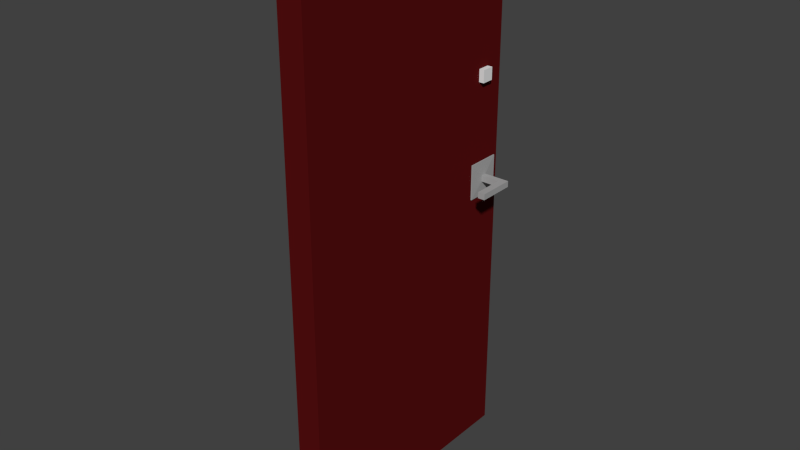 # Source: door.blend  (saved by Blender 2.78.0; exported with 4.5.12 LTS)
import bpy
from mathutils import Matrix  # noqa: F401  (used for matrix-valued properties, if any)

bpy.ops.wm.read_factory_settings(use_empty=True)
scene = bpy.context.scene
scene.name = 'Scene'

# ---- collections
col_collection_1 = bpy.data.collections.new('Collection 1'); scene.collection.children.link(col_collection_1)

# ---- materials (node trees are filled in below, after node groups)
mat_wood = bpy.data.materials.new('wood')
mat_wood.alpha_threshold = 0.0
mat_wood.use_transparent_shadow = False
mat_wood.diffuse_color = (0.0985, 0.005387, 0.005877, 1.0)
mat_wood.roughness = 0.5
mat_wood.specular_intensity = 0.3229
mat_wood.line_color = (0.0, 0.0, 0.0, 1.0)
mat_door_handle = bpy.data.materials.new('door_handle')
mat_door_handle.alpha_threshold = 0.0
mat_door_handle.use_transparent_shadow = False
mat_door_handle.diffuse_color = (0.3844, 0.3844, 0.3844, 1.0)
mat_door_handle.roughness = 0.5
mat_door_handle.specular_intensity = 1.0

# ---- material node trees

# ---- world
world_world = bpy.data.worlds.new('World'); scene.world = world_world
world_world.color = (0.05088, 0.05088, 0.05088)
world_world.use_sun_shadow = False
world_world.sun_shadow_jitter_overblur = 0.0
world_world.cycles.sampling_method = 'NONE'
world_world.cycles.sample_map_resolution = 256

# ---- meshes
me_cube_035 = bpy.data.meshes.new('Cube.035')
me_cube_035.from_pydata([(-0.04573, -0.002408, -0.9633), (-0.04573, 0.8976, -0.9633), (0.04427, 0.8976, -0.9633), (0.04427, -0.002408, -0.9633), (-0.04573, -0.002408, 0.9967), (-0.04573, 0.8976, 0.9967), (0.04427, 0.8976, 0.9967), (0.04427, -0.002408, 0.9967)], [], [(4, 5, 1, 0), (5, 6, 2, 1), (6, 7, 3, 2), (7, 4, 0, 3), (0, 1, 2, 3), (7, 6, 5, 4)])
me_cube_035.materials.append(mat_wood)
me_cube_035.use_remesh_preserve_volume = False
me_cube_035.use_remesh_preserve_attributes = False
me_cube_035.use_mirror_vertex_groups = False
me_cube_035.update()
me_cube_036 = bpy.data.meshes.new('Cube.036')
me_cube_036.from_pydata([(-0.01115, 0.09856, -0.01028), (-0.01115, -0.0008813, -0.01028), (0.009704, -0.0008813, -0.01028), (0.009704, 0.09856, -0.01028), (-0.01115, 0.09856, 0.01114), (-0.01115, -0.0008813, 0.01114), (0.009704, -0.0008813, 0.01114), (0.009704, 0.09856, 0.01114), (-0.01115, 0.07263, 0.01114), (-0.01115, 0.07263, -0.01028), (0.009704, 0.07263, 0.01114), (0.009704, 0.07263, -0.01028), (-0.1233, 0.09856, -0.01028), (-0.1233, 0.09856, 0.01114), (-0.1233, 0.07263, 0.01114), (-0.1233, 0.07263, -0.01028), (-0.06172, -0.00312, 0.06307), (-0.06172, -0.00312, -0.06221), (0.06027, -0.00312, 0.06307), (0.06027, -0.00312, -0.06221), (-0.06172, -0.02292, 0.06307), (-0.06172, -0.02292, -0.06221), (0.06027, -0.02292, 0.06307), (0.06027, -0.02292, -0.06221)], [], [(8, 9, 1, 5), (6, 5, 16, 18), (10, 11, 3, 7), (7, 3, 0, 4), (9, 11, 2, 1), (10, 8, 5, 6), (7, 4, 8, 10), (0, 3, 11, 9), (6, 2, 11, 10), (8, 14, 15, 9), (13, 12, 15, 14), (4, 13, 14, 8), (9, 15, 12, 0), (0, 12, 13, 4), (17, 19, 23, 21), (5, 1, 17, 16), (2, 6, 18, 19), (1, 2, 19, 17), (20, 21, 23, 22), (18, 16, 20, 22), (19, 18, 22, 23), (16, 17, 21, 20)])
me_cube_036.materials.append(mat_door_handle)
me_cube_036.use_remesh_preserve_volume = False
me_cube_036.use_remesh_preserve_attributes = False
me_cube_036.use_mirror_vertex_groups = False
me_cube_036.update()
me_cube_037 = bpy.data.meshes.new('Cube.037')
me_cube_037.from_pydata([(-1.072, -1.954, -0.9546), (-1.072, -0.08077, -0.9546), (0.9278, -0.08077, -0.9546), (0.9278, -1.954, -0.9546), (-1.072, -1.954, 1.045), (-1.072, -0.08077, 1.045), (0.9278, -0.08077, 1.045), (0.9278, -1.954, 1.045), (-1.072, -1.433, 1.045), (-1.072, -1.433, -0.9546), (0.9278, -1.433, 1.045), (0.9278, -1.433, -0.9546), (-11.82, -1.954, -0.9546), (-11.82, -1.954, 1.045), (-11.82, -1.433, 1.045), (-11.82, -1.433, -0.9546), (-5.966, -0.03655, 5.939), (-5.966, -0.03655, -5.848), (5.822, -0.03655, 5.939), (5.822, -0.03655, -5.848), (-5.966, 0.3871, 5.939), (-5.966, 0.3871, -5.848), (5.822, 0.3871, 5.939), (5.822, 0.3871, -5.848)], [], [(8, 5, 1, 9), (5, 6, 18, 16), (10, 7, 3, 11), (7, 4, 0, 3), (9, 1, 2, 11), (10, 6, 5, 8), (7, 10, 8, 4), (0, 9, 11, 3), (6, 10, 11, 2), (8, 9, 15, 14), (13, 14, 15, 12), (4, 8, 14, 13), (9, 0, 12, 15), (0, 4, 13, 12), (19, 17, 21, 23), (1, 5, 16, 17), (6, 2, 19, 18), (2, 1, 17, 19), (20, 22, 23, 21), (16, 18, 22, 20), (18, 19, 23, 22), (17, 16, 20, 21)])
me_cube_037.materials.append(mat_door_handle)
me_cube_037.use_remesh_preserve_volume = False
me_cube_037.use_remesh_preserve_attributes = False
me_cube_037.use_mirror_vertex_groups = False
me_cube_037.update()
me_cube = bpy.data.meshes.new('Cube')
me_cube.from_pydata([(-2.811, -1.0, -1.0), (-2.811, -1.0, 1.0), (-2.811, 1.0, -1.0), (-2.811, 1.0, 1.0), (-0.5552, -1.0, -1.0), (-0.5552, -1.0, 1.0), (-0.5552, 1.0, -1.0), (-0.5552, 1.0, 1.0)], [], [(0, 1, 3, 2), (2, 3, 7, 6), (6, 7, 5, 4), (4, 5, 1, 0), (2, 6, 4, 0), (7, 3, 1, 5)])
me_cube.use_remesh_preserve_volume = False
me_cube.use_remesh_preserve_attributes = False
me_cube.use_mirror_vertex_groups = False
me_cube.update()
me_cube_001 = bpy.data.meshes.new('Cube.001')
me_cube_001.from_pydata([(-2.811, -1.0, -1.0), (-2.811, -1.0, 1.0), (-2.811, 1.0, -1.0), (-2.811, 1.0, 1.0), (-0.5552, -1.0, -1.0), (-0.5552, -1.0, 1.0), (-0.5552, 1.0, -1.0), (-0.5552, 1.0, 1.0)], [], [(0, 1, 3, 2), (2, 3, 7, 6), (6, 7, 5, 4), (4, 5, 1, 0), (2, 6, 4, 0), (7, 3, 1, 5)])
me_cube_001.use_remesh_preserve_volume = False
me_cube_001.use_remesh_preserve_attributes = False
me_cube_001.use_mirror_vertex_groups = False
me_cube_001.update()

# ---- objects
ob_door = bpy.data.objects.new('door', me_cube_035)
ob_inner_handler = bpy.data.objects.new('inner_handler', me_cube_036)
ob_outer_handler = bpy.data.objects.new('outer_handler', me_cube_037)
ob_outer_lock = bpy.data.objects.new('outer_lock', me_cube)
ob_inner_lock = bpy.data.objects.new('inner_lock', me_cube_001)

# ---- transforms, parenting, visibility, modifiers, constraints
ob_door.location = (-0.0002212, -0.4703, 0.9794)
ob_door.lineart.crease_threshold = 0.0
ob_inner_handler.parent = ob_door
ob_inner_handler.matrix_parent_inverse = Matrix(((1.0, 0.0, 0.0, -5.048), (0.0, 1.0, 0.0, 0.4131), (0.0, 0.0, 1.0, -0.9986), (0.0, 0.0, 0.0, 1.0)))
ob_inner_handler.location = (4.997, 0.4085, 1.065)
ob_inner_handler.rotation_euler = (0.0, -0.0, 1.571)
ob_inner_handler.lineart.crease_threshold = 0.0
ob_outer_handler.parent = ob_door
ob_outer_handler.matrix_parent_inverse = Matrix(((1.0, 0.0, 0.0, -5.048), (0.0, 1.0, 0.0, 0.4131), (0.0, 0.0, 1.0, -0.9986), (0.0, 0.0, 0.0, 1.0)))
ob_outer_handler.location = (5.094, 0.4085, 1.065)
ob_outer_handler.rotation_euler = (0.0, -0.0, 1.571)
ob_outer_handler.scale = (0.01043, 0.04972, 0.01071)
ob_outer_handler.lineart.crease_threshold = 0.0
ob_outer_lock.parent = ob_door
ob_outer_lock.matrix_parent_inverse = Matrix(((1.0, 0.0, 0.0, 0.0002212), (0.0, 1.0, 0.0, 0.4703), (0.0, 0.0, 1.0, -0.9794), (0.0, 0.0, 0.0, 1.0)))
ob_outer_lock.location = (0.0003264, 0.3369, 1.415)
ob_outer_lock.scale = (-0.0221, -0.0221, -0.0221)
ob_outer_lock.lineart.crease_threshold = 0.0
ob_inner_lock.parent = ob_door
ob_inner_lock.matrix_parent_inverse = Matrix(((1.0, 0.0, 0.0, 0.0002212), (0.0, 1.0, 0.0, 0.4703), (0.0, 0.0, 1.0, -0.9794), (0.0, 0.0, 0.0, 1.0)))
ob_inner_lock.location = (-0.08106, 0.3369, 1.415)
ob_inner_lock.scale = (-0.0221, -0.0221, -0.0221)
ob_inner_lock.lineart.crease_threshold = 0.0

# ---- collection membership
col_collection_1.objects.link(ob_door)
col_collection_1.objects.link(ob_inner_handler)
col_collection_1.objects.link(ob_outer_handler)
col_collection_1.objects.link(ob_outer_lock)
col_collection_1.objects.link(ob_inner_lock)

# ---- scene / render settings (as saved in the file)
scene.frame_start = 1; scene.frame_end = 250; scene.frame_set(1)
scene.render.engine = 'BLENDER_EEVEE_NEXT'
scene.render.resolution_percentage = 50
scene.render.dither_intensity = 0.0
scene.cycles.use_denoising = False
scene.cycles.samples = 10
scene.cycles.sampling_pattern = 'TABULATED_SOBOL'
scene.cycles.light_sampling_threshold = 0.0
scene.cycles.use_adaptive_sampling = False
scene.cycles.use_light_tree = False
scene.cycles.blur_glossy = 0.0
scene.cycles.pixel_filter_type = 'GAUSSIAN'
scene.cycles.sample_clamp_indirect = 0.0
scene.view_settings.view_transform = 'Standard'
bpy.context.view_layer.update()

# ---- added for rendering (the .blend has no active camera and no usable light): camera, sun
cam_auto = bpy.data.cameras.new('AutoCamera')
cam_auto.lens = 50.0
cam_auto.sensor_width = 36.0
cam_auto.clip_end = 1000.0
ob_auto_camera = bpy.data.objects.new('AutoCamera', cam_auto)
scene.collection.objects.link(ob_auto_camera)
ob_auto_camera.location = (2.0098, -2.43928, 2.60716)
ob_auto_camera.rotation_euler = (1.09748, -7.21219e-08, 0.694738)
scene.camera = ob_auto_camera
light_auto_sun = bpy.data.lights.new('AutoSun', 'SUN')
light_auto_sun.energy = 3.0
light_auto_sun.angle = 0.0523599
ob_auto_sun = bpy.data.objects.new('AutoSun', light_auto_sun)
scene.collection.objects.link(ob_auto_sun)
ob_auto_sun.rotation_euler = (0.872665, 0.174533, 0.523599)
bpy.context.view_layer.update()
